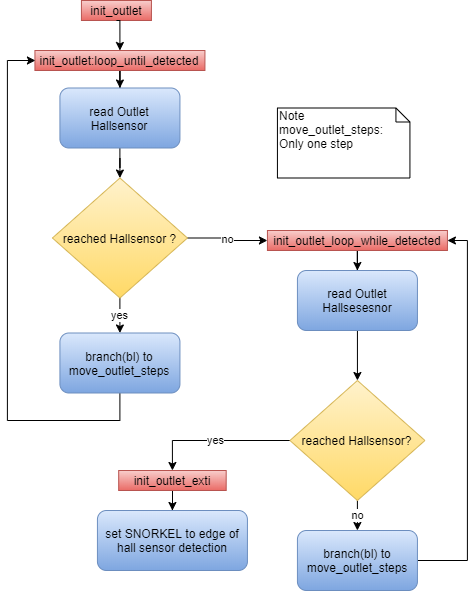

The diagram above was exported from draw.io. Its source (the exported page's mxGraphModel, read from the mxfile embedded in the PNG):
<mxGraphModel dx="1086" dy="806" grid="1" gridSize="10" guides="1" tooltips="1" connect="1" arrows="1" fold="1" page="1" pageScale="1" pageWidth="827" pageHeight="1169" math="0" shadow="0">
  <root>
    <mxCell id="0" />
    <mxCell id="1" parent="0" />
    <mxCell id="bH0xdWF9_3VZWs5E7WMI-22" value="init_outlet" style="text;html=1;strokeColor=#b85450;fillColor=#f8cecc;align=center;verticalAlign=middle;whiteSpace=wrap;rounded=0;gradientColor=#ea6b66;" parent="1" vertex="1">
      <mxGeometry x="103.93" y="20" width="70" height="20" as="geometry" />
    </mxCell>
    <mxCell id="bH0xdWF9_3VZWs5E7WMI-47" style="edgeStyle=orthogonalEdgeStyle;rounded=0;orthogonalLoop=1;jettySize=auto;html=1;entryX=0.5;entryY=0;entryDx=0;entryDy=0;strokeColor=#000000;exitX=0.5;exitY=1;exitDx=0;exitDy=0;" parent="1" source="bH0xdWF9_3VZWs5E7WMI-22" target="bH0xdWF9_3VZWs5E7WMI-25" edge="1">
      <mxGeometry relative="1" as="geometry">
        <mxPoint x="142.43" y="20" as="sourcePoint" />
      </mxGeometry>
    </mxCell>
    <mxCell id="Q5EDchWXlVxzqWlxdXfL-11" value="" style="edgeStyle=orthogonalEdgeStyle;rounded=0;orthogonalLoop=1;jettySize=auto;html=1;" parent="1" source="bH0xdWF9_3VZWs5E7WMI-25" target="bH0xdWF9_3VZWs5E7WMI-26" edge="1">
      <mxGeometry relative="1" as="geometry" />
    </mxCell>
    <mxCell id="bH0xdWF9_3VZWs5E7WMI-25" value="init_outlet:loop_until_detected" style="text;html=1;strokeColor=#b85450;fillColor=#f8cecc;align=center;verticalAlign=middle;whiteSpace=wrap;rounded=0;gradientColor=#ea6b66;" parent="1" vertex="1">
      <mxGeometry x="57.43000000000001" y="70" width="170" height="20" as="geometry" />
    </mxCell>
    <mxCell id="bH0xdWF9_3VZWs5E7WMI-34" value="" style="edgeStyle=orthogonalEdgeStyle;rounded=0;orthogonalLoop=1;jettySize=auto;html=1;" parent="1" source="bH0xdWF9_3VZWs5E7WMI-26" target="bH0xdWF9_3VZWs5E7WMI-27" edge="1">
      <mxGeometry relative="1" as="geometry" />
    </mxCell>
    <mxCell id="bH0xdWF9_3VZWs5E7WMI-26" value="read Outlet Hallsensor" style="rounded=1;whiteSpace=wrap;html=1;gradientColor=#7ea6e0;fillColor=#dae8fc;strokeColor=#6c8ebf;" parent="1" vertex="1">
      <mxGeometry x="82.43" y="107.5" width="120" height="60" as="geometry" />
    </mxCell>
    <mxCell id="bH0xdWF9_3VZWs5E7WMI-29" value="no" style="edgeStyle=orthogonalEdgeStyle;rounded=0;orthogonalLoop=1;jettySize=auto;html=1;entryX=0;entryY=0.5;entryDx=0;entryDy=0;" parent="1" source="bH0xdWF9_3VZWs5E7WMI-27" target="bH0xdWF9_3VZWs5E7WMI-35" edge="1">
      <mxGeometry relative="1" as="geometry">
        <mxPoint x="247.43" y="260" as="targetPoint" />
        <Array as="points" />
      </mxGeometry>
    </mxCell>
    <mxCell id="bH0xdWF9_3VZWs5E7WMI-31" value="yes" style="edgeStyle=orthogonalEdgeStyle;rounded=0;orthogonalLoop=1;jettySize=auto;html=1;" parent="1" source="bH0xdWF9_3VZWs5E7WMI-27" target="bH0xdWF9_3VZWs5E7WMI-30" edge="1">
      <mxGeometry relative="1" as="geometry" />
    </mxCell>
    <mxCell id="bH0xdWF9_3VZWs5E7WMI-27" value="reached Hallsensor ?" style="rhombus;whiteSpace=wrap;html=1;gradientColor=#ffd966;fillColor=#fff2cc;strokeColor=#d6b656;" parent="1" vertex="1">
      <mxGeometry x="74.93" y="197.5" width="135" height="120" as="geometry" />
    </mxCell>
    <mxCell id="bH0xdWF9_3VZWs5E7WMI-33" value="" style="edgeStyle=orthogonalEdgeStyle;rounded=0;orthogonalLoop=1;jettySize=auto;html=1;" parent="1" source="bH0xdWF9_3VZWs5E7WMI-30" edge="1">
      <mxGeometry relative="1" as="geometry">
        <mxPoint x="57.93000000000001" y="80" as="targetPoint" />
        <Array as="points">
          <mxPoint x="141.93" y="440" />
          <mxPoint x="29.930000000000007" y="440" />
          <mxPoint x="29.930000000000007" y="80" />
        </Array>
      </mxGeometry>
    </mxCell>
    <mxCell id="bH0xdWF9_3VZWs5E7WMI-30" value="branch(bl) to move_outlet_steps" style="rounded=1;whiteSpace=wrap;html=1;gradientColor=#7ea6e0;fillColor=#dae8fc;strokeColor=#6c8ebf;" parent="1" vertex="1">
      <mxGeometry x="82.43" y="352.5" width="120" height="60" as="geometry" />
    </mxCell>
    <mxCell id="Q5EDchWXlVxzqWlxdXfL-10" value="" style="edgeStyle=orthogonalEdgeStyle;rounded=0;orthogonalLoop=1;jettySize=auto;html=1;" parent="1" source="bH0xdWF9_3VZWs5E7WMI-35" target="bH0xdWF9_3VZWs5E7WMI-36" edge="1">
      <mxGeometry relative="1" as="geometry" />
    </mxCell>
    <mxCell id="bH0xdWF9_3VZWs5E7WMI-35" value="init_outlet_loop_while_detected" style="text;html=1;strokeColor=#b85450;fillColor=#f8cecc;align=center;verticalAlign=middle;whiteSpace=wrap;rounded=0;gradientColor=#ea6b66;" parent="1" vertex="1">
      <mxGeometry x="289.93" y="250" width="180" height="20" as="geometry" />
    </mxCell>
    <mxCell id="bH0xdWF9_3VZWs5E7WMI-44" value="" style="edgeStyle=orthogonalEdgeStyle;rounded=0;orthogonalLoop=1;jettySize=auto;html=1;gradientColor=#7ea6e0;fillColor=#dae8fc;strokeColor=#000000;" parent="1" source="bH0xdWF9_3VZWs5E7WMI-36" target="bH0xdWF9_3VZWs5E7WMI-38" edge="1">
      <mxGeometry relative="1" as="geometry" />
    </mxCell>
    <mxCell id="bH0xdWF9_3VZWs5E7WMI-36" value="read Outlet Hallsesesnor" style="rounded=1;whiteSpace=wrap;html=1;gradientColor=#7ea6e0;fillColor=#dae8fc;strokeColor=#6c8ebf;" parent="1" vertex="1">
      <mxGeometry x="319.93" y="290" width="120" height="60" as="geometry" />
    </mxCell>
    <mxCell id="bH0xdWF9_3VZWs5E7WMI-45" value="no" style="edgeStyle=orthogonalEdgeStyle;rounded=0;orthogonalLoop=1;jettySize=auto;html=1;strokeColor=#000000;" parent="1" source="bH0xdWF9_3VZWs5E7WMI-38" target="bH0xdWF9_3VZWs5E7WMI-41" edge="1">
      <mxGeometry relative="1" as="geometry" />
    </mxCell>
    <mxCell id="Q5EDchWXlVxzqWlxdXfL-4" value="yes" style="edgeStyle=orthogonalEdgeStyle;rounded=0;orthogonalLoop=1;jettySize=auto;html=1;entryX=0.5;entryY=0;entryDx=0;entryDy=0;" parent="1" source="bH0xdWF9_3VZWs5E7WMI-38" target="bH0xdWF9_3VZWs5E7WMI-49" edge="1">
      <mxGeometry relative="1" as="geometry" />
    </mxCell>
    <mxCell id="bH0xdWF9_3VZWs5E7WMI-38" value="reached Hallsensor?" style="rhombus;whiteSpace=wrap;html=1;gradientColor=#ffd966;fillColor=#fff2cc;strokeColor=#d6b656;" parent="1" vertex="1">
      <mxGeometry x="312.43" y="400" width="135" height="120" as="geometry" />
    </mxCell>
    <mxCell id="Q5EDchWXlVxzqWlxdXfL-5" style="edgeStyle=orthogonalEdgeStyle;rounded=0;orthogonalLoop=1;jettySize=auto;html=1;entryX=1;entryY=0.5;entryDx=0;entryDy=0;" parent="1" source="bH0xdWF9_3VZWs5E7WMI-41" target="bH0xdWF9_3VZWs5E7WMI-35" edge="1">
      <mxGeometry relative="1" as="geometry">
        <mxPoint x="499.93" y="265" as="targetPoint" />
        <Array as="points">
          <mxPoint x="489.93" y="580" />
          <mxPoint x="489.93" y="260" />
        </Array>
      </mxGeometry>
    </mxCell>
    <mxCell id="bH0xdWF9_3VZWs5E7WMI-41" value="branch(bl) to move_outlet_steps" style="rounded=1;whiteSpace=wrap;html=1;gradientColor=#7ea6e0;fillColor=#dae8fc;strokeColor=#6c8ebf;" parent="1" vertex="1">
      <mxGeometry x="319.93" y="550" width="120" height="60" as="geometry" />
    </mxCell>
    <mxCell id="Q5EDchWXlVxzqWlxdXfL-9" value="" style="edgeStyle=orthogonalEdgeStyle;rounded=0;orthogonalLoop=1;jettySize=auto;html=1;" parent="1" source="bH0xdWF9_3VZWs5E7WMI-49" target="bH0xdWF9_3VZWs5E7WMI-50" edge="1">
      <mxGeometry relative="1" as="geometry" />
    </mxCell>
    <mxCell id="bH0xdWF9_3VZWs5E7WMI-49" value="init_outlet_exti" style="text;html=1;strokeColor=#b85450;fillColor=#f8cecc;align=center;verticalAlign=middle;whiteSpace=wrap;rounded=0;gradientColor=#ea6b66;" parent="1" vertex="1">
      <mxGeometry x="141.18" y="490" width="107.5" height="20" as="geometry" />
    </mxCell>
    <mxCell id="bH0xdWF9_3VZWs5E7WMI-50" value="set SNORKEL to&amp;nbsp;edge of hall sensor detection" style="rounded=1;whiteSpace=wrap;html=1;gradientColor=#7ea6e0;fillColor=#dae8fc;strokeColor=#6c8ebf;" parent="1" vertex="1">
      <mxGeometry x="119.93" y="530" width="150" height="60" as="geometry" />
    </mxCell>
    <mxCell id="Q5EDchWXlVxzqWlxdXfL-12" value="Note&lt;br&gt;move_outlet_steps:&lt;br&gt;Only one step" style="shape=note;whiteSpace=wrap;html=1;size=14;verticalAlign=top;align=left;spacingTop=-6;" parent="1" vertex="1">
      <mxGeometry x="299.93" y="127.5" width="132.5" height="70" as="geometry" />
    </mxCell>
  </root>
</mxGraphModel>